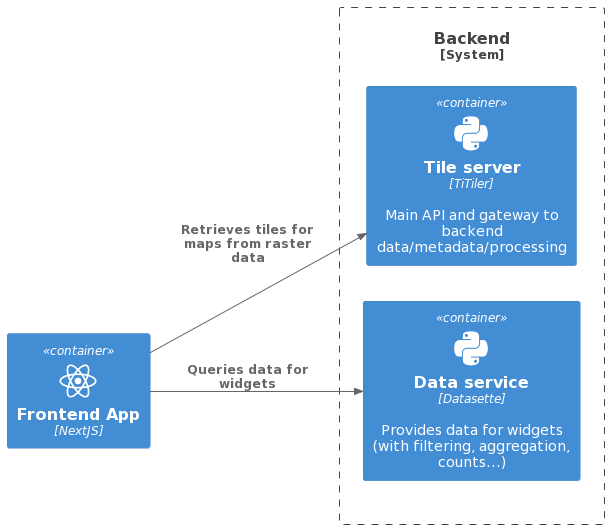

The diagram above was rendered by PlantUML. Its source (embedded in the PNG):
@startuml
!include https://raw.githubusercontent.com/plantuml-stdlib/C4-PlantUML/master/C4_Container.puml
!define DEVICONS https://raw.githubusercontent.com/tupadr3/plantuml-icon-font-sprites/master/devicons

!include DEVICONS/python.puml
!include DEVICONS/react.puml

LAYOUT_LEFT_RIGHT()

Container(app, "Frontend App", "NextJS", "","react")

System_Boundary(c2, "Backend") {
  Container(tiler, "Tile server", "TiTiler", "Main API and gateway to backend data/metadata/processing", "python")
  Container(datasette, "Data service", "Datasette", "Provides data for widgets (with filtering, aggregation, counts...)", "python")
}

Lay_U(c2, app)

Rel_R(app, tiler, "Retrieves tiles for maps from raster data", "")

Rel(app, datasette, "Queries data for widgets")
@enduml